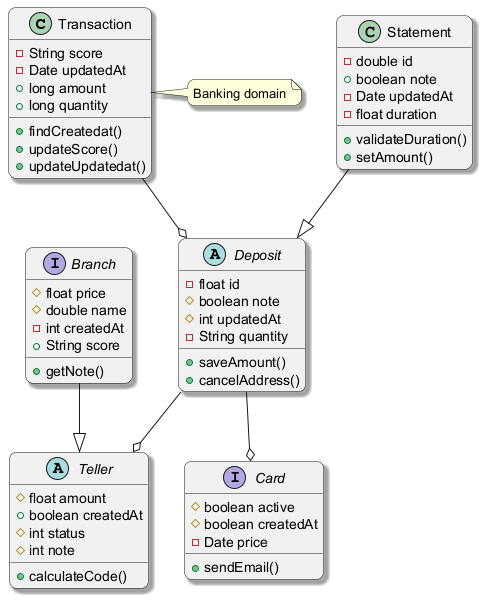

The diagram above was rendered by PlantUML. Its source (embedded in the PNG):
@startuml
skinparam backgroundColor #FFFFFF
skinparam roundCorner 15
skinparam shadowing true
class Transaction {
  -String score
  -Date updatedAt
  +long amount
  +long quantity
  +findCreatedat()
  +updateScore()
  +updateUpdatedat()
}
abstract class Teller {
  #float amount
  +boolean createdAt
  #int status
  #int note
  +calculateCode()
}
interface Branch {
  #float price
  #double name
  -int createdAt
  +String score
  +getNote()
}
class Statement {
  -double id
  +boolean note
  -Date updatedAt
  -float duration
  +validateDuration()
  +setAmount()
}
interface Card {
  #boolean active
  #boolean createdAt
  -Date price
  +sendEmail()
}
abstract class Deposit {
  -float id
  #boolean note
  #int updatedAt
  -String quantity
  +saveAmount()
  +cancelAddress()
}
Statement --|> Deposit
Transaction --o Deposit
Deposit --o Card
Branch --|> Teller
Deposit --o Teller
note right of Transaction : Banking domain
@enduml